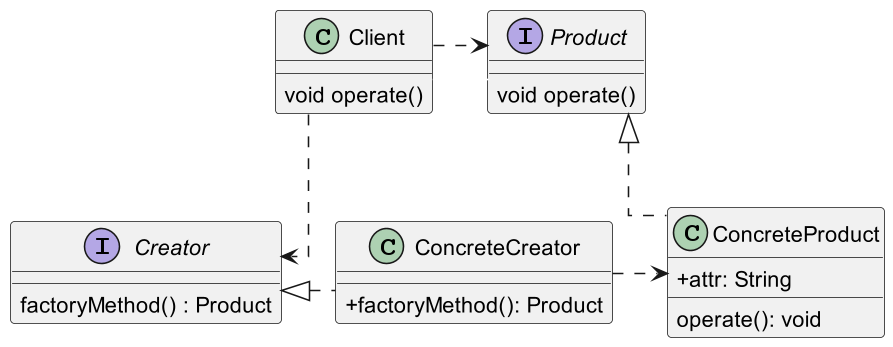

The diagram above was rendered by PlantUML. Its source (embedded in the PNG):
@startuml

skinparam classAttributeIconSize 0
skinparam linetype ortho
skinparam defaultTextAlignment center
skinparam dpi 150
' up to down direction

interface Product {
    void operate()
}

class ConcreteProduct {
    +attr: String 
     operate(): void
}

interface Creator {
     factoryMethod() : Product
}

class ConcreteCreator  {
     + factoryMethod(): Product
}



class Client {
    void operate()
}

ConcreteCreator .up|> Creator
ConcreteProduct .up|> Product
ConcreteCreator ..right> ConcreteProduct
Client  -[#white]> Product

Client ..down> Creator
Client ..down> Product
@enduml